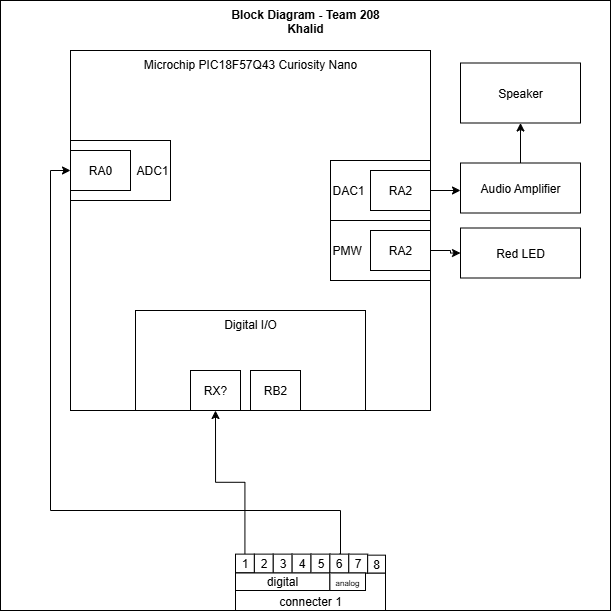

The diagram above was exported from draw.io. Its source (the exported page's mxGraphModel, read from the mxfile embedded in the PNG):
<mxGraphModel dx="1454" dy="832" grid="1" gridSize="10" guides="1" tooltips="1" connect="1" arrows="1" fold="1" page="1" pageScale="1" pageWidth="850" pageHeight="1100" math="0" shadow="0">
  <root>
    <mxCell id="0" />
    <mxCell id="1" parent="0" />
    <mxCell id="2" value="&lt;div&gt;&lt;b&gt;Block Diagram - Team 208&lt;/b&gt;&lt;/div&gt;&lt;b&gt;Khalid&lt;/b&gt;" style="whiteSpace=wrap;html=1;aspect=fixed;verticalAlign=top;movable=0;resizable=0;rotatable=0;deletable=0;editable=0;locked=1;connectable=0;" vertex="1" parent="1">
      <mxGeometry x="40" y="40" width="610" height="610" as="geometry" />
    </mxCell>
    <mxCell id="3" value="Microchip PIC18F57Q43 Curiosity Nano" style="whiteSpace=wrap;html=1;aspect=fixed;verticalAlign=top;movable=1;resizable=1;rotatable=1;deletable=1;editable=1;locked=0;connectable=1;" vertex="1" parent="1">
      <mxGeometry x="110" y="90" width="360" height="360" as="geometry" />
    </mxCell>
    <mxCell id="4" value="&lt;span style=&quot;&quot;&gt;ADC1&lt;/span&gt;" style="rounded=0;whiteSpace=wrap;html=1;align=right;movable=1;resizable=1;rotatable=1;deletable=1;editable=1;locked=0;connectable=1;" vertex="1" parent="1">
      <mxGeometry x="110" y="180" width="100" height="60" as="geometry" />
    </mxCell>
    <mxCell id="5" value="RA0" style="rounded=0;whiteSpace=wrap;html=1;movable=1;resizable=1;rotatable=1;deletable=1;editable=1;locked=0;connectable=1;" vertex="1" parent="1">
      <mxGeometry x="110" y="190" width="60" height="40" as="geometry" />
    </mxCell>
    <mxCell id="6" value="DAC1" style="rounded=0;whiteSpace=wrap;html=1;align=left;movable=1;resizable=1;rotatable=1;deletable=1;editable=1;locked=0;connectable=1;" vertex="1" parent="1">
      <mxGeometry x="370" y="200" width="100" height="60" as="geometry" />
    </mxCell>
    <mxCell id="7" value="&lt;span style=&quot;&quot;&gt;PMW&lt;/span&gt;" style="rounded=0;whiteSpace=wrap;html=1;align=left;movable=1;resizable=1;rotatable=1;deletable=1;editable=1;locked=0;connectable=1;" vertex="1" parent="1">
      <mxGeometry x="370" y="260" width="100" height="60" as="geometry" />
    </mxCell>
    <mxCell id="8" value="" style="edgeStyle=orthogonalEdgeStyle;rounded=0;orthogonalLoop=1;jettySize=auto;html=1;fontStyle=1;movable=1;resizable=1;rotatable=1;deletable=1;editable=1;locked=0;connectable=1;" edge="1" source="9" target="14" parent="1">
      <mxGeometry relative="1" as="geometry">
        <Array as="points">
          <mxPoint x="500" y="225" />
          <mxPoint x="500" y="225" />
        </Array>
      </mxGeometry>
    </mxCell>
    <mxCell id="9" value="RA2" style="rounded=0;whiteSpace=wrap;html=1;movable=1;resizable=1;rotatable=1;deletable=1;editable=1;locked=0;connectable=1;" vertex="1" parent="1">
      <mxGeometry x="410" y="210" width="60" height="40" as="geometry" />
    </mxCell>
    <mxCell id="10" value="" style="edgeStyle=orthogonalEdgeStyle;rounded=0;orthogonalLoop=1;jettySize=auto;html=1;fontStyle=1;movable=1;resizable=1;rotatable=1;deletable=1;editable=1;locked=0;connectable=1;" edge="1" source="11" target="15" parent="1">
      <mxGeometry relative="1" as="geometry" />
    </mxCell>
    <mxCell id="11" value="RA2" style="rounded=0;whiteSpace=wrap;html=1;movable=1;resizable=1;rotatable=1;deletable=1;editable=1;locked=0;connectable=1;" vertex="1" parent="1">
      <mxGeometry x="410" y="270" width="60" height="40" as="geometry" />
    </mxCell>
    <mxCell id="12" value="Speaker" style="rounded=0;whiteSpace=wrap;html=1;movable=1;resizable=1;rotatable=1;deletable=1;editable=1;locked=0;connectable=1;" vertex="1" parent="1">
      <mxGeometry x="500" y="102.5" width="120" height="60" as="geometry" />
    </mxCell>
    <mxCell id="13" value="" style="edgeStyle=orthogonalEdgeStyle;rounded=0;orthogonalLoop=1;jettySize=auto;html=1;fontStyle=1;movable=1;resizable=1;rotatable=1;deletable=1;editable=1;locked=0;connectable=1;" edge="1" source="14" target="12" parent="1">
      <mxGeometry relative="1" as="geometry" />
    </mxCell>
    <mxCell id="14" value="Audio Amplifier" style="rounded=0;whiteSpace=wrap;html=1;movable=1;resizable=1;rotatable=1;deletable=1;editable=1;locked=0;connectable=1;" vertex="1" parent="1">
      <mxGeometry x="500" y="202.5" width="120" height="50" as="geometry" />
    </mxCell>
    <mxCell id="15" value="Red LED" style="rounded=0;whiteSpace=wrap;html=1;movable=1;resizable=1;rotatable=1;deletable=1;editable=1;locked=0;connectable=1;" vertex="1" parent="1">
      <mxGeometry x="500" y="267.5" width="120" height="50" as="geometry" />
    </mxCell>
    <mxCell id="16" value="Digital I/O" style="rounded=0;whiteSpace=wrap;html=1;verticalAlign=top;movable=1;resizable=1;rotatable=1;deletable=1;editable=1;locked=0;connectable=1;" vertex="1" parent="1">
      <mxGeometry x="175" y="350" width="230" height="100" as="geometry" />
    </mxCell>
    <mxCell id="17" value="RX?" style="rounded=0;whiteSpace=wrap;html=1;movable=1;resizable=1;rotatable=1;deletable=1;editable=1;locked=0;connectable=1;" vertex="1" parent="1">
      <mxGeometry x="230" y="410" width="50" height="40" as="geometry" />
    </mxCell>
    <mxCell id="18" value="RB2" style="rounded=0;whiteSpace=wrap;html=1;movable=1;resizable=1;rotatable=1;deletable=1;editable=1;locked=0;connectable=1;" vertex="1" parent="1">
      <mxGeometry x="290" y="410" width="50" height="40" as="geometry" />
    </mxCell>
    <mxCell id="19" style="edgeStyle=orthogonalEdgeStyle;rounded=0;orthogonalLoop=1;jettySize=auto;html=1;entryX=0;entryY=0.5;entryDx=0;entryDy=0;fontStyle=1;movable=1;resizable=1;rotatable=1;deletable=1;editable=1;locked=0;connectable=1;exitX=0.5;exitY=0;exitDx=0;exitDy=0;" edge="1" source="27" target="5" parent="1">
      <mxGeometry relative="1" as="geometry">
        <Array as="points">
          <mxPoint x="380" y="594" />
          <mxPoint x="380" y="550" />
          <mxPoint x="90" y="550" />
          <mxPoint x="90" y="210" />
        </Array>
        <mxPoint x="387.9999999999999" y="627.2222222222222" as="sourcePoint" />
      </mxGeometry>
    </mxCell>
    <mxCell id="20" style="edgeStyle=orthogonalEdgeStyle;rounded=0;orthogonalLoop=1;jettySize=auto;html=1;entryX=0.5;entryY=1;entryDx=0;entryDy=0;fontStyle=1;movable=1;resizable=1;rotatable=1;deletable=1;editable=1;locked=0;connectable=1;" edge="1" source="21" target="17" parent="1">
      <mxGeometry relative="1" as="geometry" />
    </mxCell>
    <mxCell id="21" value="1" style="whiteSpace=wrap;html=1;aspect=fixed;movable=1;resizable=1;rotatable=1;deletable=1;editable=1;locked=0;connectable=1;container=0;" vertex="1" parent="1">
      <mxGeometry x="275" y="593.62" width="18.88" height="18.88" as="geometry" />
    </mxCell>
    <mxCell id="22" value="connecter 1" style="rounded=0;whiteSpace=wrap;html=1;verticalAlign=bottom;" vertex="1" parent="1">
      <mxGeometry x="275" y="612.5" width="150" height="37.5" as="geometry" />
    </mxCell>
    <mxCell id="23" value="2&lt;span style=&quot;color: rgba(0, 0, 0, 0); font-family: monospace; font-size: 0px; text-align: start; text-wrap-mode: nowrap;&quot;&gt;%3CmxGraphModel%3E%3Croot%3E%3CmxCell%20id%3D%220%22%2F%3E%3CmxCell%20id%3D%221%22%20parent%3D%220%22%2F%3E%3CmxCell%20id%3D%222%22%20value%3D%221%22%20style%3D%22whiteSpace%3Dwrap%3Bhtml%3D1%3Baspect%3Dfixed%3Bmovable%3D1%3Bresizable%3D1%3Brotatable%3D1%3Bdeletable%3D1%3Beditable%3D1%3Blocked%3D0%3Bconnectable%3D1%3Bcontainer%3D0%3B%22%20vertex%3D%221%22%20parent%3D%221%22%3E%3CmxGeometry%20x%3D%22260%22%20y%3D%22633.62%22%20width%3D%2218.88%22%20height%3D%2218.88%22%20as%3D%22geometry%22%2F%3E%3C%2FmxCell%3E%3C%2Froot%3E%3C%2FmxGraphModel%3E&lt;/span&gt;" style="whiteSpace=wrap;html=1;aspect=fixed;movable=1;resizable=1;rotatable=1;deletable=1;editable=1;locked=0;connectable=1;container=0;" vertex="1" parent="1">
      <mxGeometry x="293.88" y="593.62" width="18.88" height="18.88" as="geometry" />
    </mxCell>
    <mxCell id="24" value="3" style="whiteSpace=wrap;html=1;aspect=fixed;movable=1;resizable=1;rotatable=1;deletable=1;editable=1;locked=0;connectable=1;container=0;" vertex="1" parent="1">
      <mxGeometry x="312.76" y="593.62" width="18.88" height="18.88" as="geometry" />
    </mxCell>
    <mxCell id="25" value="4" style="whiteSpace=wrap;html=1;aspect=fixed;movable=1;resizable=1;rotatable=1;deletable=1;editable=1;locked=0;connectable=1;container=0;" vertex="1" parent="1">
      <mxGeometry x="331.64" y="593.62" width="18.88" height="18.88" as="geometry" />
    </mxCell>
    <mxCell id="26" value="5" style="whiteSpace=wrap;html=1;aspect=fixed;movable=1;resizable=1;rotatable=1;deletable=1;editable=1;locked=0;connectable=1;container=0;" vertex="1" parent="1">
      <mxGeometry x="350.52" y="593.62" width="18.88" height="18.88" as="geometry" />
    </mxCell>
    <mxCell id="27" value="6" style="whiteSpace=wrap;html=1;aspect=fixed;movable=1;resizable=1;rotatable=1;deletable=1;editable=1;locked=0;connectable=1;container=0;" vertex="1" parent="1">
      <mxGeometry x="369.4" y="593.62" width="18.88" height="18.88" as="geometry" />
    </mxCell>
    <mxCell id="28" value="7" style="whiteSpace=wrap;html=1;aspect=fixed;movable=1;resizable=1;rotatable=1;deletable=1;editable=1;locked=0;connectable=1;container=0;" vertex="1" parent="1">
      <mxGeometry x="388.28" y="593.62" width="18.88" height="18.88" as="geometry" />
    </mxCell>
    <mxCell id="29" value="8" style="whiteSpace=wrap;html=1;aspect=fixed;movable=1;resizable=1;rotatable=1;deletable=1;editable=1;locked=0;connectable=1;container=0;" vertex="1" parent="1">
      <mxGeometry x="407.16" y="594.66" width="17.84" height="17.84" as="geometry" />
    </mxCell>
    <mxCell id="30" value="digital" style="rounded=0;whiteSpace=wrap;html=1;" vertex="1" parent="1">
      <mxGeometry x="275" y="612.5" width="94.4" height="17.5" as="geometry" />
    </mxCell>
    <mxCell id="31" value="&lt;font style=&quot;font-size: 8px;&quot;&gt;analog&lt;/font&gt;" style="rounded=0;whiteSpace=wrap;html=1;" vertex="1" parent="1">
      <mxGeometry x="369.4" y="612.5" width="35.6" height="17.5" as="geometry" />
    </mxCell>
  </root>
</mxGraphModel>